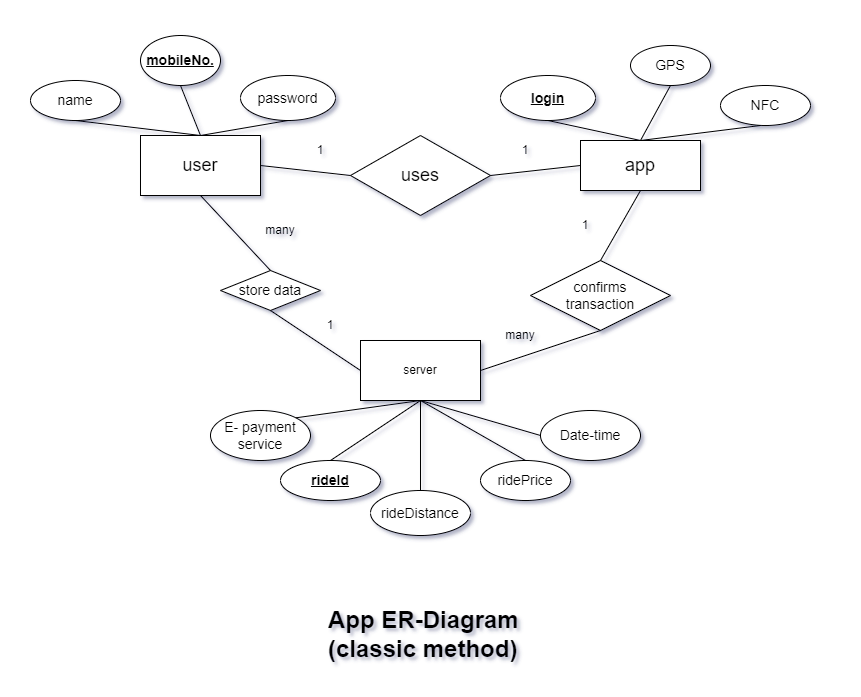

The diagram above was exported from draw.io. Its source (the exported page's mxGraphModel, read from the mxfile embedded in the PNG):
<mxGraphModel dx="1108" dy="506" grid="1" gridSize="10" guides="1" tooltips="1" connect="1" arrows="1" fold="1" page="1" pageScale="1" pageWidth="850" pageHeight="1100" math="0" shadow="0" extFonts="Permanent Marker^https://fonts.googleapis.com/css?family=Permanent+Marker">
  <root>
    <mxCell id="0" />
    <mxCell id="1" parent="0" />
    <mxCell id="5Yd7kEFYS6wLienKRH5F-1" value="&lt;font style=&quot;font-size: 18px&quot;&gt;app&lt;/font&gt;" style="rounded=0;whiteSpace=wrap;html=1;" vertex="1" parent="1">
      <mxGeometry x="580" y="140" width="120" height="50" as="geometry" />
    </mxCell>
    <mxCell id="5Yd7kEFYS6wLienKRH5F-2" value="&lt;font style=&quot;font-size: 18px&quot;&gt;user&lt;/font&gt;" style="rounded=0;whiteSpace=wrap;html=1;" vertex="1" parent="1">
      <mxGeometry x="140" y="135" width="120" height="60" as="geometry" />
    </mxCell>
    <mxCell id="5Yd7kEFYS6wLienKRH5F-3" value="server" style="rounded=0;whiteSpace=wrap;html=1;" vertex="1" parent="1">
      <mxGeometry x="360" y="340" width="120" height="60" as="geometry" />
    </mxCell>
    <mxCell id="5Yd7kEFYS6wLienKRH5F-4" value="&lt;font style=&quot;font-size: 18px&quot;&gt;uses&lt;/font&gt;" style="rhombus;whiteSpace=wrap;html=1;" vertex="1" parent="1">
      <mxGeometry x="350" y="135" width="140" height="80" as="geometry" />
    </mxCell>
    <mxCell id="5Yd7kEFYS6wLienKRH5F-6" value="&lt;font style=&quot;font-size: 14px&quot;&gt;name&lt;/font&gt;" style="ellipse;whiteSpace=wrap;html=1;" vertex="1" parent="1">
      <mxGeometry x="30" y="80" width="90" height="40" as="geometry" />
    </mxCell>
    <mxCell id="5Yd7kEFYS6wLienKRH5F-7" value="&lt;u&gt;&lt;b&gt;&lt;font style=&quot;font-size: 14px&quot;&gt;mobileNo.&lt;/font&gt;&lt;/b&gt;&lt;/u&gt;" style="ellipse;whiteSpace=wrap;html=1;" vertex="1" parent="1">
      <mxGeometry x="140" y="35" width="80" height="50" as="geometry" />
    </mxCell>
    <mxCell id="5Yd7kEFYS6wLienKRH5F-8" value="&lt;font style=&quot;font-size: 14px&quot;&gt;GPS&lt;/font&gt;" style="ellipse;whiteSpace=wrap;html=1;" vertex="1" parent="1">
      <mxGeometry x="630" y="45" width="80" height="40" as="geometry" />
    </mxCell>
    <mxCell id="5Yd7kEFYS6wLienKRH5F-9" value="&lt;font style=&quot;font-size: 14px&quot;&gt;confirms&lt;br&gt;transaction&lt;/font&gt;" style="rhombus;whiteSpace=wrap;html=1;" vertex="1" parent="1">
      <mxGeometry x="530" y="260" width="140" height="70" as="geometry" />
    </mxCell>
    <mxCell id="5Yd7kEFYS6wLienKRH5F-14" value="&lt;font style=&quot;font-size: 14px&quot;&gt;store data&lt;/font&gt;" style="rhombus;whiteSpace=wrap;html=1;" vertex="1" parent="1">
      <mxGeometry x="220" y="270" width="100" height="40" as="geometry" />
    </mxCell>
    <mxCell id="5Yd7kEFYS6wLienKRH5F-21" value="&lt;u&gt;&lt;b&gt;&lt;font style=&quot;font-size: 14px&quot;&gt;rideId&lt;/font&gt;&lt;/b&gt;&lt;/u&gt;" style="ellipse;whiteSpace=wrap;html=1;" vertex="1" parent="1">
      <mxGeometry x="280" y="460" width="100" height="40" as="geometry" />
    </mxCell>
    <mxCell id="5Yd7kEFYS6wLienKRH5F-22" value="&lt;font style=&quot;font-size: 14px&quot;&gt;E- payment&lt;br&gt;service&lt;/font&gt;" style="ellipse;whiteSpace=wrap;html=1;" vertex="1" parent="1">
      <mxGeometry x="210" y="410" width="100" height="50" as="geometry" />
    </mxCell>
    <mxCell id="5Yd7kEFYS6wLienKRH5F-23" value="&lt;font style=&quot;font-size: 14px&quot;&gt;rideDistance&lt;/font&gt;" style="ellipse;whiteSpace=wrap;html=1;" vertex="1" parent="1">
      <mxGeometry x="370" y="490" width="100" height="45" as="geometry" />
    </mxCell>
    <mxCell id="5Yd7kEFYS6wLienKRH5F-25" value="&lt;font style=&quot;font-size: 14px&quot;&gt;ridePrice&lt;/font&gt;" style="ellipse;whiteSpace=wrap;html=1;" vertex="1" parent="1">
      <mxGeometry x="480" y="460" width="90" height="40" as="geometry" />
    </mxCell>
    <mxCell id="5Yd7kEFYS6wLienKRH5F-26" value="&lt;font style=&quot;font-size: 14px&quot;&gt;Date-time&lt;/font&gt;" style="ellipse;whiteSpace=wrap;html=1;" vertex="1" parent="1">
      <mxGeometry x="540" y="410" width="100" height="50" as="geometry" />
    </mxCell>
    <mxCell id="5Yd7kEFYS6wLienKRH5F-28" value="&lt;font style=&quot;font-size: 14px&quot;&gt;NFC&lt;/font&gt;" style="ellipse;whiteSpace=wrap;html=1;" vertex="1" parent="1">
      <mxGeometry x="720" y="85" width="90" height="40" as="geometry" />
    </mxCell>
    <mxCell id="5Yd7kEFYS6wLienKRH5F-29" value="" style="endArrow=none;html=1;rounded=0;exitX=0.5;exitY=1;exitDx=0;exitDy=0;entryX=0.5;entryY=0;entryDx=0;entryDy=0;" edge="1" parent="1" source="5Yd7kEFYS6wLienKRH5F-7" target="5Yd7kEFYS6wLienKRH5F-2">
      <mxGeometry width="50" height="50" relative="1" as="geometry">
        <mxPoint x="430" y="290" as="sourcePoint" />
        <mxPoint x="200" y="130" as="targetPoint" />
      </mxGeometry>
    </mxCell>
    <mxCell id="5Yd7kEFYS6wLienKRH5F-30" value="" style="endArrow=none;html=1;rounded=0;exitX=0.5;exitY=1;exitDx=0;exitDy=0;entryX=0.5;entryY=0;entryDx=0;entryDy=0;" edge="1" parent="1" source="5Yd7kEFYS6wLienKRH5F-6" target="5Yd7kEFYS6wLienKRH5F-2">
      <mxGeometry width="50" height="50" relative="1" as="geometry">
        <mxPoint x="190" y="95" as="sourcePoint" />
        <mxPoint x="200" y="130" as="targetPoint" />
      </mxGeometry>
    </mxCell>
    <mxCell id="5Yd7kEFYS6wLienKRH5F-32" value="" style="endArrow=none;html=1;rounded=0;entryX=0;entryY=0.5;entryDx=0;entryDy=0;exitX=1;exitY=0.5;exitDx=0;exitDy=0;" edge="1" parent="1" source="5Yd7kEFYS6wLienKRH5F-2" target="5Yd7kEFYS6wLienKRH5F-4">
      <mxGeometry width="50" height="50" relative="1" as="geometry">
        <mxPoint x="430" y="290" as="sourcePoint" />
        <mxPoint x="480" y="240" as="targetPoint" />
      </mxGeometry>
    </mxCell>
    <mxCell id="5Yd7kEFYS6wLienKRH5F-33" value="" style="endArrow=none;html=1;rounded=0;exitX=1;exitY=0.5;exitDx=0;exitDy=0;entryX=0;entryY=0.5;entryDx=0;entryDy=0;" edge="1" parent="1" source="5Yd7kEFYS6wLienKRH5F-4" target="5Yd7kEFYS6wLienKRH5F-1">
      <mxGeometry width="50" height="50" relative="1" as="geometry">
        <mxPoint x="430" y="290" as="sourcePoint" />
        <mxPoint x="480" y="240" as="targetPoint" />
      </mxGeometry>
    </mxCell>
    <mxCell id="5Yd7kEFYS6wLienKRH5F-34" value="" style="endArrow=none;html=1;rounded=0;entryX=0.5;entryY=1;entryDx=0;entryDy=0;" edge="1" parent="1" target="5Yd7kEFYS6wLienKRH5F-2">
      <mxGeometry width="50" height="50" relative="1" as="geometry">
        <mxPoint x="270" y="270" as="sourcePoint" />
        <mxPoint x="320" y="220" as="targetPoint" />
      </mxGeometry>
    </mxCell>
    <mxCell id="5Yd7kEFYS6wLienKRH5F-35" value="" style="endArrow=none;html=1;rounded=0;entryX=0.5;entryY=1;entryDx=0;entryDy=0;" edge="1" parent="1" target="5Yd7kEFYS6wLienKRH5F-1">
      <mxGeometry width="50" height="50" relative="1" as="geometry">
        <mxPoint x="600" y="260" as="sourcePoint" />
        <mxPoint x="650" y="210" as="targetPoint" />
      </mxGeometry>
    </mxCell>
    <mxCell id="5Yd7kEFYS6wLienKRH5F-36" value="" style="endArrow=none;html=1;rounded=0;exitX=1;exitY=0.5;exitDx=0;exitDy=0;entryX=0.5;entryY=1;entryDx=0;entryDy=0;" edge="1" parent="1" source="5Yd7kEFYS6wLienKRH5F-3" target="5Yd7kEFYS6wLienKRH5F-9">
      <mxGeometry width="50" height="50" relative="1" as="geometry">
        <mxPoint x="450" y="310" as="sourcePoint" />
        <mxPoint x="500" y="260" as="targetPoint" />
      </mxGeometry>
    </mxCell>
    <mxCell id="5Yd7kEFYS6wLienKRH5F-37" value="" style="endArrow=none;html=1;rounded=0;entryX=0.5;entryY=0;entryDx=0;entryDy=0;exitX=0.5;exitY=1;exitDx=0;exitDy=0;" edge="1" parent="1" source="5Yd7kEFYS6wLienKRH5F-8" target="5Yd7kEFYS6wLienKRH5F-1">
      <mxGeometry width="50" height="50" relative="1" as="geometry">
        <mxPoint x="460" y="320" as="sourcePoint" />
        <mxPoint x="510" y="270" as="targetPoint" />
      </mxGeometry>
    </mxCell>
    <mxCell id="5Yd7kEFYS6wLienKRH5F-38" value="" style="endArrow=none;html=1;rounded=0;" edge="1" parent="1">
      <mxGeometry width="50" height="50" relative="1" as="geometry">
        <mxPoint x="640" y="140" as="sourcePoint" />
        <mxPoint x="760" y="125" as="targetPoint" />
      </mxGeometry>
    </mxCell>
    <mxCell id="5Yd7kEFYS6wLienKRH5F-39" value="" style="endArrow=none;html=1;rounded=0;entryX=0;entryY=0.5;entryDx=0;entryDy=0;exitX=0.5;exitY=1;exitDx=0;exitDy=0;" edge="1" parent="1" source="5Yd7kEFYS6wLienKRH5F-14" target="5Yd7kEFYS6wLienKRH5F-3">
      <mxGeometry width="50" height="50" relative="1" as="geometry">
        <mxPoint x="430" y="290" as="sourcePoint" />
        <mxPoint x="480" y="240" as="targetPoint" />
      </mxGeometry>
    </mxCell>
    <mxCell id="5Yd7kEFYS6wLienKRH5F-44" value="" style="endArrow=none;html=1;rounded=0;entryX=0.5;entryY=1;entryDx=0;entryDy=0;exitX=1;exitY=0;exitDx=0;exitDy=0;" edge="1" parent="1" source="5Yd7kEFYS6wLienKRH5F-22" target="5Yd7kEFYS6wLienKRH5F-3">
      <mxGeometry width="50" height="50" relative="1" as="geometry">
        <mxPoint x="360" y="460" as="sourcePoint" />
        <mxPoint x="410" y="410" as="targetPoint" />
      </mxGeometry>
    </mxCell>
    <mxCell id="5Yd7kEFYS6wLienKRH5F-45" value="" style="endArrow=none;html=1;rounded=0;exitX=0.5;exitY=0;exitDx=0;exitDy=0;" edge="1" parent="1" source="5Yd7kEFYS6wLienKRH5F-21">
      <mxGeometry width="50" height="50" relative="1" as="geometry">
        <mxPoint x="305.3553390593272" y="427.3223304703364" as="sourcePoint" />
        <mxPoint x="420" y="400" as="targetPoint" />
      </mxGeometry>
    </mxCell>
    <mxCell id="5Yd7kEFYS6wLienKRH5F-46" value="" style="endArrow=none;html=1;rounded=0;exitX=0.5;exitY=0;exitDx=0;exitDy=0;entryX=0.5;entryY=1;entryDx=0;entryDy=0;" edge="1" parent="1" source="5Yd7kEFYS6wLienKRH5F-23" target="5Yd7kEFYS6wLienKRH5F-3">
      <mxGeometry width="50" height="50" relative="1" as="geometry">
        <mxPoint x="335" y="470" as="sourcePoint" />
        <mxPoint x="430" y="410" as="targetPoint" />
      </mxGeometry>
    </mxCell>
    <mxCell id="5Yd7kEFYS6wLienKRH5F-47" value="" style="endArrow=none;html=1;rounded=0;exitX=0.5;exitY=0;exitDx=0;exitDy=0;entryX=0.5;entryY=1;entryDx=0;entryDy=0;" edge="1" parent="1" source="5Yd7kEFYS6wLienKRH5F-25" target="5Yd7kEFYS6wLienKRH5F-3">
      <mxGeometry width="50" height="50" relative="1" as="geometry">
        <mxPoint x="335" y="470" as="sourcePoint" />
        <mxPoint x="430" y="410" as="targetPoint" />
      </mxGeometry>
    </mxCell>
    <mxCell id="5Yd7kEFYS6wLienKRH5F-48" value="" style="endArrow=none;html=1;rounded=0;exitX=0;exitY=0.5;exitDx=0;exitDy=0;entryX=0.5;entryY=1;entryDx=0;entryDy=0;" edge="1" parent="1" source="5Yd7kEFYS6wLienKRH5F-26" target="5Yd7kEFYS6wLienKRH5F-3">
      <mxGeometry width="50" height="50" relative="1" as="geometry">
        <mxPoint x="535" y="470" as="sourcePoint" />
        <mxPoint x="430" y="410" as="targetPoint" />
      </mxGeometry>
    </mxCell>
    <mxCell id="5Yd7kEFYS6wLienKRH5F-49" value="&lt;font style=&quot;font-size: 14px&quot;&gt;password&lt;/font&gt;" style="ellipse;whiteSpace=wrap;html=1;" vertex="1" parent="1">
      <mxGeometry x="240" y="75" width="95" height="45" as="geometry" />
    </mxCell>
    <mxCell id="5Yd7kEFYS6wLienKRH5F-50" value="&lt;u&gt;&lt;b&gt;&lt;font style=&quot;font-size: 14px&quot;&gt;login&lt;/font&gt;&lt;/b&gt;&lt;/u&gt;" style="ellipse;whiteSpace=wrap;html=1;" vertex="1" parent="1">
      <mxGeometry x="500" y="75" width="95" height="45" as="geometry" />
    </mxCell>
    <mxCell id="5Yd7kEFYS6wLienKRH5F-51" value="" style="endArrow=none;html=1;rounded=0;entryX=0.5;entryY=1;entryDx=0;entryDy=0;exitX=0.5;exitY=0;exitDx=0;exitDy=0;" edge="1" parent="1" source="5Yd7kEFYS6wLienKRH5F-2" target="5Yd7kEFYS6wLienKRH5F-49">
      <mxGeometry width="50" height="50" relative="1" as="geometry">
        <mxPoint x="430" y="300" as="sourcePoint" />
        <mxPoint x="480" y="250" as="targetPoint" />
        <Array as="points" />
      </mxGeometry>
    </mxCell>
    <mxCell id="5Yd7kEFYS6wLienKRH5F-52" value="" style="endArrow=none;html=1;rounded=0;exitX=0.5;exitY=1;exitDx=0;exitDy=0;" edge="1" parent="1" source="5Yd7kEFYS6wLienKRH5F-50">
      <mxGeometry width="50" height="50" relative="1" as="geometry">
        <mxPoint x="430" y="300" as="sourcePoint" />
        <mxPoint x="640" y="140" as="targetPoint" />
      </mxGeometry>
    </mxCell>
    <mxCell id="5Yd7kEFYS6wLienKRH5F-53" value="many" style="text;html=1;strokeColor=none;fillColor=none;align=center;verticalAlign=middle;whiteSpace=wrap;rounded=0;" vertex="1" parent="1">
      <mxGeometry x="250" y="215" width="60" height="30" as="geometry" />
    </mxCell>
    <mxCell id="5Yd7kEFYS6wLienKRH5F-55" value="1" style="text;html=1;strokeColor=none;fillColor=none;align=center;verticalAlign=middle;whiteSpace=wrap;rounded=0;" vertex="1" parent="1">
      <mxGeometry x="300" y="310" width="60" height="30" as="geometry" />
    </mxCell>
    <mxCell id="5Yd7kEFYS6wLienKRH5F-56" value="1" style="text;html=1;strokeColor=none;fillColor=none;align=center;verticalAlign=middle;whiteSpace=wrap;rounded=0;" vertex="1" parent="1">
      <mxGeometry x="290" y="135" width="60" height="30" as="geometry" />
    </mxCell>
    <mxCell id="5Yd7kEFYS6wLienKRH5F-57" value="1" style="text;html=1;strokeColor=none;fillColor=none;align=center;verticalAlign=middle;whiteSpace=wrap;rounded=0;" vertex="1" parent="1">
      <mxGeometry x="495" y="135" width="60" height="30" as="geometry" />
    </mxCell>
    <mxCell id="5Yd7kEFYS6wLienKRH5F-58" value="1" style="text;html=1;strokeColor=none;fillColor=none;align=center;verticalAlign=middle;whiteSpace=wrap;rounded=0;" vertex="1" parent="1">
      <mxGeometry x="555" y="210" width="60" height="30" as="geometry" />
    </mxCell>
    <mxCell id="5Yd7kEFYS6wLienKRH5F-59" value="many" style="text;html=1;strokeColor=none;fillColor=none;align=center;verticalAlign=middle;whiteSpace=wrap;rounded=0;" vertex="1" parent="1">
      <mxGeometry x="490" y="320" width="60" height="30" as="geometry" />
    </mxCell>
    <mxCell id="5Yd7kEFYS6wLienKRH5F-61" value="&lt;h1&gt;App ER-Diagram&lt;br&gt;(classic method)&lt;/h1&gt;" style="text;html=1;strokeColor=none;fillColor=none;spacing=5;spacingTop=-20;whiteSpace=wrap;overflow=hidden;rounded=0;" vertex="1" parent="1">
      <mxGeometry x="323" y="600" width="205" height="70" as="geometry" />
    </mxCell>
  </root>
</mxGraphModel>